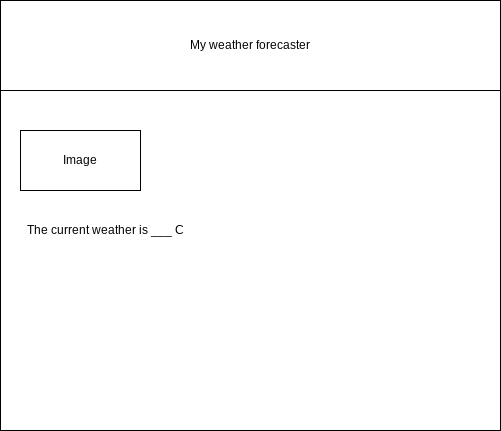

The diagram above was exported from draw.io. Its source (the exported page's mxGraphModel, read from the mxfile embedded in the PNG):
<mxGraphModel dx="1201" dy="252" grid="1" gridSize="10" guides="1" tooltips="1" connect="1" arrows="1" fold="1" page="1" pageScale="1" pageWidth="850" pageHeight="1100" math="0" shadow="0">
  <root>
    <mxCell id="0" />
    <mxCell id="1" parent="0" />
    <mxCell id="2" value="" style="rounded=0;whiteSpace=wrap;html=1;" vertex="1" parent="1">
      <mxGeometry x="-310" width="500" height="430" as="geometry" />
    </mxCell>
    <mxCell id="3" value="My weather forecaster" style="rounded=0;whiteSpace=wrap;html=1;" vertex="1" parent="1">
      <mxGeometry x="-310" width="500" height="90" as="geometry" />
    </mxCell>
    <mxCell id="4" value="Image" style="rounded=0;whiteSpace=wrap;html=1;" vertex="1" parent="1">
      <mxGeometry x="-290" y="130" width="120" height="60" as="geometry" />
    </mxCell>
    <mxCell id="5" value="The current weather is ___ C" style="text;html=1;align=center;verticalAlign=middle;resizable=0;points=[];autosize=1;strokeColor=none;fillColor=none;" vertex="1" parent="1">
      <mxGeometry x="-290" y="220" width="170" height="20" as="geometry" />
    </mxCell>
  </root>
</mxGraphModel>